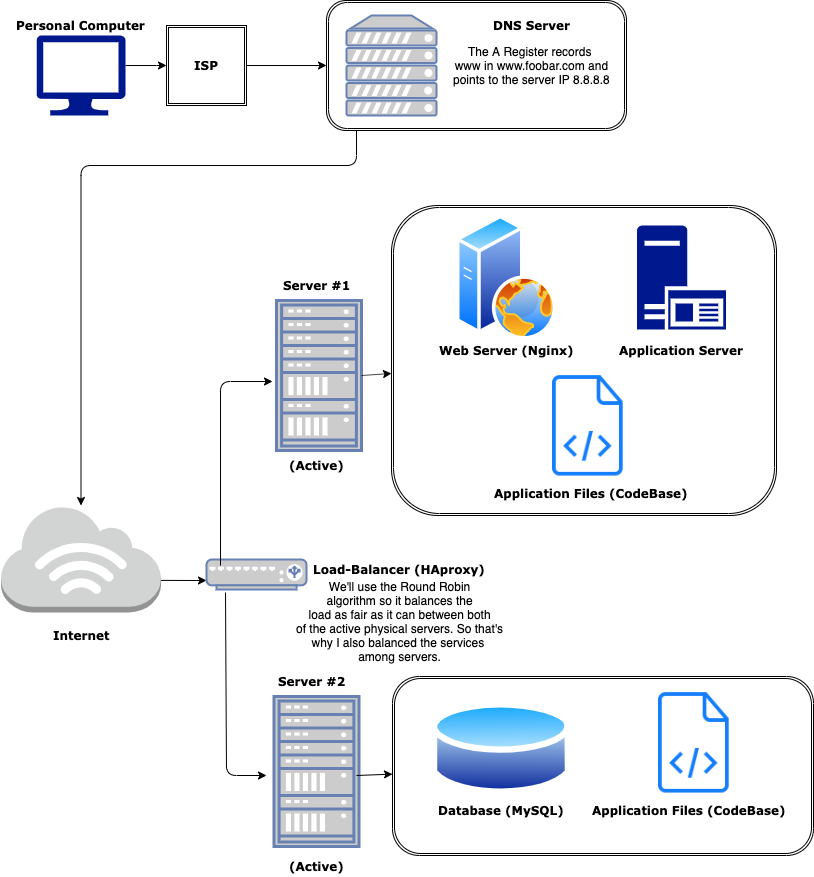

The diagram above was exported from draw.io. Its source (the exported page's mxGraphModel, read from the mxfile embedded in the PNG):
<mxGraphModel dx="870" dy="507" grid="1" gridSize="10" guides="1" tooltips="1" connect="1" arrows="1" fold="1" page="1" pageScale="1" pageWidth="827" pageHeight="1169" math="0" shadow="0">
  <root>
    <mxCell id="0" />
    <mxCell id="1" parent="0" />
    <mxCell id="r8oxPO5ElUGY2Gx4GRON-3" value="" style="aspect=fixed;pointerEvents=1;shadow=0;dashed=0;html=1;strokeColor=none;labelPosition=center;verticalLabelPosition=bottom;verticalAlign=top;align=center;fillColor=#00188D;shape=mxgraph.azure.computer" vertex="1" parent="1">
      <mxGeometry x="50" y="50" width="89" height="80" as="geometry" />
    </mxCell>
    <mxCell id="r8oxPO5ElUGY2Gx4GRON-4" value="&lt;font face=&quot;Verdana&quot;&gt;Personal Computer&lt;/font&gt;" style="text;html=1;resizable=0;autosize=1;align=center;verticalAlign=middle;points=[];fillColor=none;strokeColor=none;rounded=0;fontStyle=1" vertex="1" parent="1">
      <mxGeometry x="24.5" y="30" width="140" height="20" as="geometry" />
    </mxCell>
    <mxCell id="r8oxPO5ElUGY2Gx4GRON-5" value="" style="endArrow=classic;html=1;" edge="1" parent="1" target="r8oxPO5ElUGY2Gx4GRON-6">
      <mxGeometry width="50" height="50" relative="1" as="geometry">
        <mxPoint x="139" y="80" as="sourcePoint" />
        <mxPoint x="200" y="80" as="targetPoint" />
        <Array as="points">
          <mxPoint x="180" y="80" />
        </Array>
      </mxGeometry>
    </mxCell>
    <mxCell id="r8oxPO5ElUGY2Gx4GRON-6" value="&lt;font face=&quot;Verdana&quot;&gt;&lt;b&gt;ISP&lt;/b&gt;&lt;/font&gt;" style="shape=ext;double=1;whiteSpace=wrap;html=1;aspect=fixed;" vertex="1" parent="1">
      <mxGeometry x="180" y="40" width="80" height="80" as="geometry" />
    </mxCell>
    <mxCell id="r8oxPO5ElUGY2Gx4GRON-7" value="" style="endArrow=classic;html=1;" edge="1" parent="1" target="r8oxPO5ElUGY2Gx4GRON-8">
      <mxGeometry width="50" height="50" relative="1" as="geometry">
        <mxPoint x="260" y="80" as="sourcePoint" />
        <mxPoint x="310" y="80" as="targetPoint" />
      </mxGeometry>
    </mxCell>
    <mxCell id="r8oxPO5ElUGY2Gx4GRON-8" value="" style="shape=ext;double=1;rounded=1;whiteSpace=wrap;html=1;" vertex="1" parent="1">
      <mxGeometry x="340" y="15" width="300" height="130" as="geometry" />
    </mxCell>
    <mxCell id="r8oxPO5ElUGY2Gx4GRON-9" value="" style="fontColor=#0066CC;verticalAlign=top;verticalLabelPosition=bottom;labelPosition=center;align=center;html=1;outlineConnect=0;fillColor=#CCCCCC;strokeColor=#6881B3;gradientColor=none;gradientDirection=north;strokeWidth=2;shape=mxgraph.networks.server;" vertex="1" parent="1">
      <mxGeometry x="360" y="30" width="90" height="100" as="geometry" />
    </mxCell>
    <mxCell id="r8oxPO5ElUGY2Gx4GRON-10" value="&lt;b&gt;&lt;font face=&quot;Verdana&quot;&gt;DNS Server&lt;/font&gt;&lt;/b&gt;" style="text;html=1;resizable=0;autosize=1;align=center;verticalAlign=middle;points=[];fillColor=none;strokeColor=none;rounded=0;" vertex="1" parent="1">
      <mxGeometry x="500" y="30" width="90" height="20" as="geometry" />
    </mxCell>
    <mxCell id="r8oxPO5ElUGY2Gx4GRON-12" value="The A Register records &lt;br&gt;www in www.foobar.com and&lt;br&gt;points to the server IP 8.8.8.8" style="text;html=1;resizable=0;autosize=1;align=center;verticalAlign=middle;points=[];fillColor=none;strokeColor=none;rounded=0;" vertex="1" parent="1">
      <mxGeometry x="460" y="55" width="170" height="50" as="geometry" />
    </mxCell>
    <mxCell id="r8oxPO5ElUGY2Gx4GRON-15" value="" style="edgeStyle=elbowEdgeStyle;elbow=vertical;endArrow=classic;html=1;" edge="1" parent="1" source="r8oxPO5ElUGY2Gx4GRON-8" target="r8oxPO5ElUGY2Gx4GRON-16">
      <mxGeometry width="50" height="50" relative="1" as="geometry">
        <mxPoint x="420" y="160" as="sourcePoint" />
        <mxPoint x="90" y="240" as="targetPoint" />
        <Array as="points">
          <mxPoint x="370" y="180" />
          <mxPoint x="30" y="180" />
          <mxPoint x="30" y="180" />
          <mxPoint x="270" y="180" />
          <mxPoint x="460" y="215" />
        </Array>
      </mxGeometry>
    </mxCell>
    <mxCell id="r8oxPO5ElUGY2Gx4GRON-16" value="" style="outlineConnect=0;dashed=0;verticalLabelPosition=bottom;verticalAlign=top;align=center;html=1;shape=mxgraph.aws3.internet_3;fillColor=#D2D3D3;gradientColor=none;" vertex="1" parent="1">
      <mxGeometry x="14.5" y="520" width="160" height="107" as="geometry" />
    </mxCell>
    <mxCell id="r8oxPO5ElUGY2Gx4GRON-17" value="" style="endArrow=classic;html=1;exitX=1;exitY=0.7;exitDx=0;exitDy=0;exitPerimeter=0;" edge="1" parent="1" source="r8oxPO5ElUGY2Gx4GRON-16">
      <mxGeometry width="50" height="50" relative="1" as="geometry">
        <mxPoint x="210" y="280" as="sourcePoint" />
        <mxPoint x="220" y="595" as="targetPoint" />
        <Array as="points" />
      </mxGeometry>
    </mxCell>
    <mxCell id="r8oxPO5ElUGY2Gx4GRON-18" value="" style="fontColor=#0066CC;verticalAlign=top;verticalLabelPosition=bottom;labelPosition=center;align=center;html=1;outlineConnect=0;fillColor=#CCCCCC;strokeColor=#6881B3;gradientColor=none;gradientDirection=north;strokeWidth=2;shape=mxgraph.networks.rack;" vertex="1" parent="1">
      <mxGeometry x="290" y="315" width="85" height="150" as="geometry" />
    </mxCell>
    <mxCell id="r8oxPO5ElUGY2Gx4GRON-19" value="" style="endArrow=classic;html=1;exitX=1;exitY=0.5;exitDx=0;exitDy=0;exitPerimeter=0;" edge="1" parent="1" source="r8oxPO5ElUGY2Gx4GRON-18" target="r8oxPO5ElUGY2Gx4GRON-20">
      <mxGeometry width="50" height="50" relative="1" as="geometry">
        <mxPoint x="335" y="285" as="sourcePoint" />
        <mxPoint x="390" y="285" as="targetPoint" />
      </mxGeometry>
    </mxCell>
    <mxCell id="r8oxPO5ElUGY2Gx4GRON-20" value="" style="shape=ext;double=1;rounded=1;whiteSpace=wrap;html=1;" vertex="1" parent="1">
      <mxGeometry x="405" y="220" width="385" height="310" as="geometry" />
    </mxCell>
    <mxCell id="r8oxPO5ElUGY2Gx4GRON-21" value="&lt;b&gt;&lt;font face=&quot;Verdana&quot;&gt;Internet&lt;/font&gt;&lt;/b&gt;" style="text;html=1;resizable=0;autosize=1;align=center;verticalAlign=middle;points=[];fillColor=none;strokeColor=none;rounded=0;" vertex="1" parent="1">
      <mxGeometry x="59.5" y="640" width="70" height="20" as="geometry" />
    </mxCell>
    <mxCell id="r8oxPO5ElUGY2Gx4GRON-22" value="&lt;font face=&quot;Verdana&quot;&gt;&lt;b&gt;Server #1&lt;/b&gt;&lt;/font&gt;" style="text;html=1;resizable=0;autosize=1;align=center;verticalAlign=middle;points=[];fillColor=none;strokeColor=none;rounded=0;" vertex="1" parent="1">
      <mxGeometry x="290" y="289.5" width="80" height="20" as="geometry" />
    </mxCell>
    <mxCell id="r8oxPO5ElUGY2Gx4GRON-23" value="" style="aspect=fixed;perimeter=ellipsePerimeter;html=1;align=center;shadow=0;dashed=0;spacingTop=3;image;image=img/lib/active_directory/web_server.svg;" vertex="1" parent="1">
      <mxGeometry x="470" y="229.5" width="100" height="125" as="geometry" />
    </mxCell>
    <mxCell id="r8oxPO5ElUGY2Gx4GRON-24" value="" style="aspect=fixed;pointerEvents=1;shadow=0;dashed=0;html=1;strokeColor=none;labelPosition=center;verticalLabelPosition=bottom;verticalAlign=top;align=center;fillColor=#00188D;shape=mxgraph.mscae.enterprise.application_server2" vertex="1" parent="1">
      <mxGeometry x="650.5" y="240" width="89" height="104" as="geometry" />
    </mxCell>
    <mxCell id="r8oxPO5ElUGY2Gx4GRON-25" value="" style="shape=image;html=1;verticalAlign=top;verticalLabelPosition=bottom;labelBackgroundColor=#ffffff;imageAspect=0;aspect=fixed;image=https://cdn1.iconfinder.com/data/icons/hawcons/32/698584-icon-70-document-code-128.png" vertex="1" parent="1">
      <mxGeometry x="540" y="379" width="119" height="119" as="geometry" />
    </mxCell>
    <mxCell id="r8oxPO5ElUGY2Gx4GRON-27" value="&lt;font face=&quot;Verdana&quot;&gt;&lt;b&gt;Web Server (Nginx)&lt;/b&gt;&lt;/font&gt;" style="text;html=1;resizable=0;autosize=1;align=center;verticalAlign=middle;points=[];fillColor=none;strokeColor=none;rounded=0;" vertex="1" parent="1">
      <mxGeometry x="445" y="354.5" width="150" height="20" as="geometry" />
    </mxCell>
    <mxCell id="r8oxPO5ElUGY2Gx4GRON-28" value="&lt;font face=&quot;Verdana&quot;&gt;&lt;b&gt;Application Server&lt;/b&gt;&lt;/font&gt;" style="text;html=1;resizable=0;autosize=1;align=center;verticalAlign=middle;points=[];fillColor=none;strokeColor=none;rounded=0;" vertex="1" parent="1">
      <mxGeometry x="625" y="354.5" width="140" height="20" as="geometry" />
    </mxCell>
    <mxCell id="r8oxPO5ElUGY2Gx4GRON-29" value="&lt;font face=&quot;Verdana&quot;&gt;&lt;b&gt;Application Files (CodeBase)&lt;/b&gt;&lt;/font&gt;" style="text;html=1;resizable=0;autosize=1;align=center;verticalAlign=middle;points=[];fillColor=none;strokeColor=none;rounded=0;" vertex="1" parent="1">
      <mxGeometry x="500" y="498" width="210" height="20" as="geometry" />
    </mxCell>
    <mxCell id="r8oxPO5ElUGY2Gx4GRON-31" value="" style="fontColor=#0066CC;verticalAlign=top;verticalLabelPosition=bottom;labelPosition=center;align=center;html=1;outlineConnect=0;fillColor=#CCCCCC;strokeColor=#6881B3;gradientColor=none;gradientDirection=north;strokeWidth=2;shape=mxgraph.networks.load_balancer;" vertex="1" parent="1">
      <mxGeometry x="220" y="574" width="100" height="30" as="geometry" />
    </mxCell>
    <mxCell id="r8oxPO5ElUGY2Gx4GRON-32" value="&lt;font face=&quot;Verdana&quot;&gt;&lt;b&gt;Load-Balancer (HAproxy)&lt;/b&gt;&lt;/font&gt;" style="text;html=1;resizable=0;autosize=1;align=center;verticalAlign=middle;points=[];fillColor=none;strokeColor=none;rounded=0;" vertex="1" parent="1">
      <mxGeometry x="318" y="574" width="190" height="20" as="geometry" />
    </mxCell>
    <mxCell id="r8oxPO5ElUGY2Gx4GRON-33" value="" style="endArrow=classic;html=1;" edge="1" parent="1">
      <mxGeometry width="50" height="50" relative="1" as="geometry">
        <mxPoint x="234" y="580" as="sourcePoint" />
        <mxPoint x="286" y="396" as="targetPoint" />
        <Array as="points">
          <mxPoint x="234" y="396" />
        </Array>
      </mxGeometry>
    </mxCell>
    <mxCell id="r8oxPO5ElUGY2Gx4GRON-34" value="" style="fontColor=#0066CC;verticalAlign=top;verticalLabelPosition=bottom;labelPosition=center;align=center;html=1;outlineConnect=0;fillColor=#CCCCCC;strokeColor=#6881B3;gradientColor=none;gradientDirection=north;strokeWidth=2;shape=mxgraph.networks.rack;" vertex="1" parent="1">
      <mxGeometry x="287.5" y="711" width="85" height="150" as="geometry" />
    </mxCell>
    <mxCell id="r8oxPO5ElUGY2Gx4GRON-35" value="" style="endArrow=classic;html=1;exitX=0.19;exitY=1.1;exitDx=0;exitDy=0;exitPerimeter=0;" edge="1" parent="1" source="r8oxPO5ElUGY2Gx4GRON-31">
      <mxGeometry width="50" height="50" relative="1" as="geometry">
        <mxPoint x="240" y="614" as="sourcePoint" />
        <mxPoint x="280" y="790" as="targetPoint" />
        <Array as="points">
          <mxPoint x="240" y="790" />
        </Array>
      </mxGeometry>
    </mxCell>
    <mxCell id="r8oxPO5ElUGY2Gx4GRON-36" value="&lt;font face=&quot;Verdana&quot;&gt;&lt;b&gt;Server #2&lt;/b&gt;&lt;/font&gt;" style="text;html=1;resizable=0;autosize=1;align=center;verticalAlign=middle;points=[];fillColor=none;strokeColor=none;rounded=0;" vertex="1" parent="1">
      <mxGeometry x="285" y="686" width="80" height="20" as="geometry" />
    </mxCell>
    <mxCell id="r8oxPO5ElUGY2Gx4GRON-37" value="" style="endArrow=classic;html=1;" edge="1" parent="1" target="r8oxPO5ElUGY2Gx4GRON-38">
      <mxGeometry width="50" height="50" relative="1" as="geometry">
        <mxPoint x="370" y="790" as="sourcePoint" />
        <mxPoint x="400" y="790" as="targetPoint" />
      </mxGeometry>
    </mxCell>
    <mxCell id="r8oxPO5ElUGY2Gx4GRON-38" value="" style="shape=ext;double=1;rounded=1;whiteSpace=wrap;html=1;" vertex="1" parent="1">
      <mxGeometry x="406" y="691" width="421" height="179" as="geometry" />
    </mxCell>
    <mxCell id="r8oxPO5ElUGY2Gx4GRON-39" value="" style="aspect=fixed;perimeter=ellipsePerimeter;html=1;align=center;shadow=0;dashed=0;spacingTop=3;image;image=img/lib/active_directory/database.svg;" vertex="1" parent="1">
      <mxGeometry x="445" y="711" width="140" height="104" as="geometry" />
    </mxCell>
    <mxCell id="r8oxPO5ElUGY2Gx4GRON-40" value="&lt;font face=&quot;Verdana&quot;&gt;&lt;b&gt;Database (MySQL)&lt;/b&gt;&lt;/font&gt;" style="text;html=1;resizable=0;autosize=1;align=center;verticalAlign=middle;points=[];fillColor=none;strokeColor=none;rounded=0;" vertex="1" parent="1">
      <mxGeometry x="445" y="815" width="140" height="20" as="geometry" />
    </mxCell>
    <mxCell id="r8oxPO5ElUGY2Gx4GRON-43" value="" style="shape=image;html=1;verticalAlign=top;verticalLabelPosition=bottom;labelBackgroundColor=#ffffff;imageAspect=0;aspect=fixed;image=https://cdn1.iconfinder.com/data/icons/hawcons/32/698584-icon-70-document-code-128.png" vertex="1" parent="1">
      <mxGeometry x="646" y="696" width="119" height="119" as="geometry" />
    </mxCell>
    <mxCell id="r8oxPO5ElUGY2Gx4GRON-44" value="&lt;font face=&quot;Verdana&quot;&gt;&lt;b&gt;Application Files (CodeBase)&lt;/b&gt;&lt;/font&gt;" style="text;html=1;resizable=0;autosize=1;align=center;verticalAlign=middle;points=[];fillColor=none;strokeColor=none;rounded=0;" vertex="1" parent="1">
      <mxGeometry x="597.5" y="815" width="210" height="20" as="geometry" />
    </mxCell>
    <mxCell id="r8oxPO5ElUGY2Gx4GRON-45" value="&lt;font face=&quot;Verdana&quot;&gt;&lt;b&gt;(Active)&lt;/b&gt;&lt;/font&gt;" style="text;html=1;resizable=0;autosize=1;align=center;verticalAlign=middle;points=[];fillColor=none;strokeColor=none;rounded=0;" vertex="1" parent="1">
      <mxGeometry x="295" y="470" width="70" height="20" as="geometry" />
    </mxCell>
    <mxCell id="r8oxPO5ElUGY2Gx4GRON-46" value="&lt;font face=&quot;Verdana&quot;&gt;&lt;b&gt;(Active)&lt;/b&gt;&lt;/font&gt;" style="text;html=1;resizable=0;autosize=1;align=center;verticalAlign=middle;points=[];fillColor=none;strokeColor=none;rounded=0;" vertex="1" parent="1">
      <mxGeometry x="295" y="871" width="70" height="20" as="geometry" />
    </mxCell>
    <mxCell id="r8oxPO5ElUGY2Gx4GRON-47" value="We'll use the Round Robin&lt;br&gt;algorithm so it balances the&lt;br&gt;load as fair as it can between both&lt;br&gt;of the active physical servers. So that's&lt;br&gt;why I also balanced the services &lt;br&gt;among servers." style="text;html=1;resizable=0;autosize=1;align=center;verticalAlign=middle;points=[];fillColor=none;strokeColor=none;rounded=0;" vertex="1" parent="1">
      <mxGeometry x="303" y="591" width="220" height="90" as="geometry" />
    </mxCell>
  </root>
</mxGraphModel>